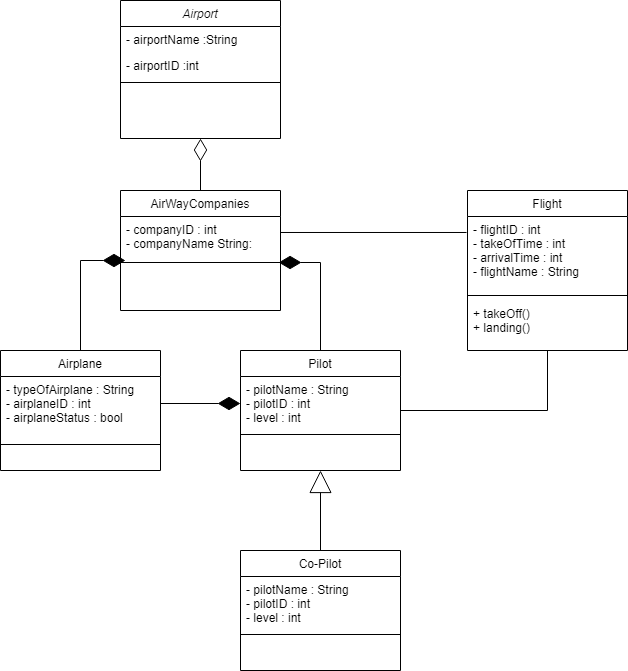

The diagram above was exported from draw.io. Its source (the exported page's mxGraphModel, read from the mxfile embedded in the PNG):
<mxGraphModel dx="1434" dy="756" grid="1" gridSize="10" guides="1" tooltips="1" connect="1" arrows="1" fold="1" page="1" pageScale="1" pageWidth="827" pageHeight="1169" math="0" shadow="0">
  <root>
    <mxCell id="WIyWlLk6GJQsqaUBKTNV-0" />
    <mxCell id="WIyWlLk6GJQsqaUBKTNV-1" parent="WIyWlLk6GJQsqaUBKTNV-0" />
    <mxCell id="zkfFHV4jXpPFQw0GAbJ--0" value="Airport" style="swimlane;fontStyle=2;align=center;verticalAlign=top;childLayout=stackLayout;horizontal=1;startSize=26;horizontalStack=0;resizeParent=1;resizeLast=0;collapsible=1;marginBottom=0;rounded=0;shadow=0;strokeWidth=1;" parent="WIyWlLk6GJQsqaUBKTNV-1" vertex="1">
      <mxGeometry x="320" y="50" width="160" height="138" as="geometry">
        <mxRectangle x="230" y="140" width="160" height="26" as="alternateBounds" />
      </mxGeometry>
    </mxCell>
    <mxCell id="zkfFHV4jXpPFQw0GAbJ--1" value="- airportName :String" style="text;align=left;verticalAlign=top;spacingLeft=4;spacingRight=4;overflow=hidden;rotatable=0;points=[[0,0.5],[1,0.5]];portConstraint=eastwest;" parent="zkfFHV4jXpPFQw0GAbJ--0" vertex="1">
      <mxGeometry y="26" width="160" height="26" as="geometry" />
    </mxCell>
    <mxCell id="zkfFHV4jXpPFQw0GAbJ--2" value="- airportID :int " style="text;align=left;verticalAlign=top;spacingLeft=4;spacingRight=4;overflow=hidden;rotatable=0;points=[[0,0.5],[1,0.5]];portConstraint=eastwest;rounded=0;shadow=0;html=0;" parent="zkfFHV4jXpPFQw0GAbJ--0" vertex="1">
      <mxGeometry y="52" width="160" height="26" as="geometry" />
    </mxCell>
    <mxCell id="zkfFHV4jXpPFQw0GAbJ--4" value="" style="line;html=1;strokeWidth=1;align=left;verticalAlign=middle;spacingTop=-1;spacingLeft=3;spacingRight=3;rotatable=0;labelPosition=right;points=[];portConstraint=eastwest;" parent="zkfFHV4jXpPFQw0GAbJ--0" vertex="1">
      <mxGeometry y="78" width="160" height="8" as="geometry" />
    </mxCell>
    <mxCell id="zkfFHV4jXpPFQw0GAbJ--13" value="AirWayCompanies" style="swimlane;fontStyle=0;align=center;verticalAlign=top;childLayout=stackLayout;horizontal=1;startSize=26;horizontalStack=0;resizeParent=1;resizeLast=0;collapsible=1;marginBottom=0;rounded=0;shadow=0;strokeWidth=1;" parent="WIyWlLk6GJQsqaUBKTNV-1" vertex="1">
      <mxGeometry x="320" y="240" width="160" height="120" as="geometry">
        <mxRectangle x="340" y="380" width="170" height="26" as="alternateBounds" />
      </mxGeometry>
    </mxCell>
    <mxCell id="zkfFHV4jXpPFQw0GAbJ--14" value="- companyID : int&#10;- companyName String:" style="text;align=left;verticalAlign=top;spacingLeft=4;spacingRight=4;overflow=hidden;rotatable=0;points=[[0,0.5],[1,0.5]];portConstraint=eastwest;" parent="zkfFHV4jXpPFQw0GAbJ--13" vertex="1">
      <mxGeometry y="26" width="160" height="32" as="geometry" />
    </mxCell>
    <mxCell id="zkfFHV4jXpPFQw0GAbJ--15" value="" style="line;html=1;strokeWidth=1;align=left;verticalAlign=middle;spacingTop=-1;spacingLeft=3;spacingRight=3;rotatable=0;labelPosition=right;points=[];portConstraint=eastwest;" parent="zkfFHV4jXpPFQw0GAbJ--13" vertex="1">
      <mxGeometry y="58" width="160" height="28" as="geometry" />
    </mxCell>
    <mxCell id="zkfFHV4jXpPFQw0GAbJ--16" value="" style="endArrow=diamondThin;endSize=20;endFill=0;shadow=0;strokeWidth=1;rounded=0;edgeStyle=elbowEdgeStyle;elbow=vertical;jumpSize=6;startSize=6;" parent="WIyWlLk6GJQsqaUBKTNV-1" source="zkfFHV4jXpPFQw0GAbJ--13" target="zkfFHV4jXpPFQw0GAbJ--0" edge="1">
      <mxGeometry width="160" relative="1" as="geometry">
        <mxPoint x="210" y="373" as="sourcePoint" />
        <mxPoint x="310" y="271" as="targetPoint" />
        <Array as="points">
          <mxPoint x="400" y="310" />
        </Array>
      </mxGeometry>
    </mxCell>
    <mxCell id="zkfFHV4jXpPFQw0GAbJ--17" value="Flight" style="swimlane;fontStyle=0;align=center;verticalAlign=top;childLayout=stackLayout;horizontal=1;startSize=26;horizontalStack=0;resizeParent=1;resizeLast=0;collapsible=1;marginBottom=0;rounded=0;shadow=0;strokeWidth=1;" parent="WIyWlLk6GJQsqaUBKTNV-1" vertex="1">
      <mxGeometry x="667" y="240" width="160" height="160" as="geometry">
        <mxRectangle x="550" y="140" width="160" height="26" as="alternateBounds" />
      </mxGeometry>
    </mxCell>
    <mxCell id="zkfFHV4jXpPFQw0GAbJ--18" value="- flightID : int&#10;- takeOfTime : int&#10;- arrivalTime : int&#10;- flightName : String" style="text;align=left;verticalAlign=top;spacingLeft=4;spacingRight=4;overflow=hidden;rotatable=0;points=[[0,0.5],[1,0.5]];portConstraint=eastwest;" parent="zkfFHV4jXpPFQw0GAbJ--17" vertex="1">
      <mxGeometry y="26" width="160" height="74" as="geometry" />
    </mxCell>
    <mxCell id="zkfFHV4jXpPFQw0GAbJ--23" value="" style="line;html=1;strokeWidth=1;align=left;verticalAlign=middle;spacingTop=-1;spacingLeft=3;spacingRight=3;rotatable=0;labelPosition=right;points=[];portConstraint=eastwest;" parent="zkfFHV4jXpPFQw0GAbJ--17" vertex="1">
      <mxGeometry y="100" width="160" height="10" as="geometry" />
    </mxCell>
    <mxCell id="zkfFHV4jXpPFQw0GAbJ--24" value="+ takeOff()&#10;+ landing()" style="text;align=left;verticalAlign=top;spacingLeft=4;spacingRight=4;overflow=hidden;rotatable=0;points=[[0,0.5],[1,0.5]];portConstraint=eastwest;" parent="zkfFHV4jXpPFQw0GAbJ--17" vertex="1">
      <mxGeometry y="110" width="160" height="30" as="geometry" />
    </mxCell>
    <mxCell id="ihMcaVZIdiWgmvoNdiFj-9" style="edgeStyle=orthogonalEdgeStyle;rounded=0;jumpSize=6;orthogonalLoop=1;jettySize=auto;html=1;entryX=0.988;entryY=0.5;entryDx=0;entryDy=0;entryPerimeter=0;endArrow=diamondThin;endFill=1;startSize=6;endSize=20;" edge="1" parent="WIyWlLk6GJQsqaUBKTNV-1" source="ihMcaVZIdiWgmvoNdiFj-0" target="zkfFHV4jXpPFQw0GAbJ--15">
      <mxGeometry relative="1" as="geometry" />
    </mxCell>
    <mxCell id="ihMcaVZIdiWgmvoNdiFj-21" style="edgeStyle=orthogonalEdgeStyle;rounded=0;jumpSize=6;orthogonalLoop=1;jettySize=auto;html=1;endArrow=none;endFill=0;startSize=6;endSize=20;entryX=0.5;entryY=1;entryDx=0;entryDy=0;" edge="1" parent="WIyWlLk6GJQsqaUBKTNV-1" source="ihMcaVZIdiWgmvoNdiFj-0" target="zkfFHV4jXpPFQw0GAbJ--17">
      <mxGeometry relative="1" as="geometry">
        <mxPoint x="760" y="460" as="targetPoint" />
      </mxGeometry>
    </mxCell>
    <mxCell id="ihMcaVZIdiWgmvoNdiFj-0" value="Pilot" style="swimlane;fontStyle=0;align=center;verticalAlign=top;childLayout=stackLayout;horizontal=1;startSize=26;horizontalStack=0;resizeParent=1;resizeLast=0;collapsible=1;marginBottom=0;rounded=0;shadow=0;strokeWidth=1;" vertex="1" parent="WIyWlLk6GJQsqaUBKTNV-1">
      <mxGeometry x="440" y="400" width="160" height="120" as="geometry">
        <mxRectangle x="340" y="380" width="170" height="26" as="alternateBounds" />
      </mxGeometry>
    </mxCell>
    <mxCell id="ihMcaVZIdiWgmvoNdiFj-1" value="- pilotName : String&#10;- pilotID : int&#10;- level : int" style="text;align=left;verticalAlign=top;spacingLeft=4;spacingRight=4;overflow=hidden;rotatable=0;points=[[0,0.5],[1,0.5]];portConstraint=eastwest;" vertex="1" parent="ihMcaVZIdiWgmvoNdiFj-0">
      <mxGeometry y="26" width="160" height="54" as="geometry" />
    </mxCell>
    <mxCell id="ihMcaVZIdiWgmvoNdiFj-2" value="" style="line;html=1;strokeWidth=1;align=left;verticalAlign=middle;spacingTop=-1;spacingLeft=3;spacingRight=3;rotatable=0;labelPosition=right;points=[];portConstraint=eastwest;" vertex="1" parent="ihMcaVZIdiWgmvoNdiFj-0">
      <mxGeometry y="80" width="160" height="8" as="geometry" />
    </mxCell>
    <mxCell id="ihMcaVZIdiWgmvoNdiFj-10" style="edgeStyle=orthogonalEdgeStyle;rounded=0;jumpSize=6;orthogonalLoop=1;jettySize=auto;html=1;entryX=0.031;entryY=0.429;entryDx=0;entryDy=0;entryPerimeter=0;endArrow=diamondThin;endFill=1;startSize=6;endSize=20;" edge="1" parent="WIyWlLk6GJQsqaUBKTNV-1" source="ihMcaVZIdiWgmvoNdiFj-3" target="zkfFHV4jXpPFQw0GAbJ--15">
      <mxGeometry relative="1" as="geometry" />
    </mxCell>
    <mxCell id="ihMcaVZIdiWgmvoNdiFj-3" value="Airplane" style="swimlane;fontStyle=0;align=center;verticalAlign=top;childLayout=stackLayout;horizontal=1;startSize=26;horizontalStack=0;resizeParent=1;resizeLast=0;collapsible=1;marginBottom=0;rounded=0;shadow=0;strokeWidth=1;" vertex="1" parent="WIyWlLk6GJQsqaUBKTNV-1">
      <mxGeometry x="200" y="400" width="160" height="120" as="geometry">
        <mxRectangle x="340" y="380" width="170" height="26" as="alternateBounds" />
      </mxGeometry>
    </mxCell>
    <mxCell id="ihMcaVZIdiWgmvoNdiFj-4" value="- typeOfAirplane : String&#10;- airplaneID : int&#10;- airplaneStatus : bool" style="text;align=left;verticalAlign=top;spacingLeft=4;spacingRight=4;overflow=hidden;rotatable=0;points=[[0,0.5],[1,0.5]];portConstraint=eastwest;" vertex="1" parent="ihMcaVZIdiWgmvoNdiFj-3">
      <mxGeometry y="26" width="160" height="54" as="geometry" />
    </mxCell>
    <mxCell id="ihMcaVZIdiWgmvoNdiFj-5" value="" style="line;html=1;strokeWidth=1;align=left;verticalAlign=middle;spacingTop=-1;spacingLeft=3;spacingRight=3;rotatable=0;labelPosition=right;points=[];portConstraint=eastwest;" vertex="1" parent="ihMcaVZIdiWgmvoNdiFj-3">
      <mxGeometry y="80" width="160" height="28" as="geometry" />
    </mxCell>
    <mxCell id="ihMcaVZIdiWgmvoNdiFj-23" style="edgeStyle=orthogonalEdgeStyle;rounded=0;jumpSize=6;orthogonalLoop=1;jettySize=auto;html=1;entryX=0.5;entryY=1;entryDx=0;entryDy=0;endArrow=block;endFill=0;startSize=6;endSize=20;" edge="1" parent="WIyWlLk6GJQsqaUBKTNV-1" source="ihMcaVZIdiWgmvoNdiFj-11" target="ihMcaVZIdiWgmvoNdiFj-0">
      <mxGeometry relative="1" as="geometry" />
    </mxCell>
    <mxCell id="ihMcaVZIdiWgmvoNdiFj-11" value="Co-Pilot" style="swimlane;fontStyle=0;align=center;verticalAlign=top;childLayout=stackLayout;horizontal=1;startSize=26;horizontalStack=0;resizeParent=1;resizeLast=0;collapsible=1;marginBottom=0;rounded=0;shadow=0;strokeWidth=1;" vertex="1" parent="WIyWlLk6GJQsqaUBKTNV-1">
      <mxGeometry x="440" y="600" width="160" height="120" as="geometry">
        <mxRectangle x="340" y="380" width="170" height="26" as="alternateBounds" />
      </mxGeometry>
    </mxCell>
    <mxCell id="ihMcaVZIdiWgmvoNdiFj-12" value="- pilotName : String&#10;- pilotID : int&#10;- level : int" style="text;align=left;verticalAlign=top;spacingLeft=4;spacingRight=4;overflow=hidden;rotatable=0;points=[[0,0.5],[1,0.5]];portConstraint=eastwest;" vertex="1" parent="ihMcaVZIdiWgmvoNdiFj-11">
      <mxGeometry y="26" width="160" height="54" as="geometry" />
    </mxCell>
    <mxCell id="ihMcaVZIdiWgmvoNdiFj-13" value="" style="line;html=1;strokeWidth=1;align=left;verticalAlign=middle;spacingTop=-1;spacingLeft=3;spacingRight=3;rotatable=0;labelPosition=right;points=[];portConstraint=eastwest;" vertex="1" parent="ihMcaVZIdiWgmvoNdiFj-11">
      <mxGeometry y="80" width="160" height="8" as="geometry" />
    </mxCell>
    <mxCell id="ihMcaVZIdiWgmvoNdiFj-22" style="edgeStyle=orthogonalEdgeStyle;rounded=0;jumpSize=6;orthogonalLoop=1;jettySize=auto;html=1;entryX=-0.006;entryY=0.769;entryDx=0;entryDy=0;entryPerimeter=0;endArrow=none;endFill=0;startSize=6;endSize=20;" edge="1" parent="WIyWlLk6GJQsqaUBKTNV-1" source="zkfFHV4jXpPFQw0GAbJ--14">
      <mxGeometry relative="1" as="geometry">
        <mxPoint x="666.04" y="281.9939999999999" as="targetPoint" />
      </mxGeometry>
    </mxCell>
    <mxCell id="ihMcaVZIdiWgmvoNdiFj-24" style="edgeStyle=orthogonalEdgeStyle;rounded=0;jumpSize=6;orthogonalLoop=1;jettySize=auto;html=1;endArrow=diamondThin;endFill=1;startSize=6;endSize=20;" edge="1" parent="WIyWlLk6GJQsqaUBKTNV-1" source="ihMcaVZIdiWgmvoNdiFj-4" target="ihMcaVZIdiWgmvoNdiFj-1">
      <mxGeometry relative="1" as="geometry" />
    </mxCell>
  </root>
</mxGraphModel>